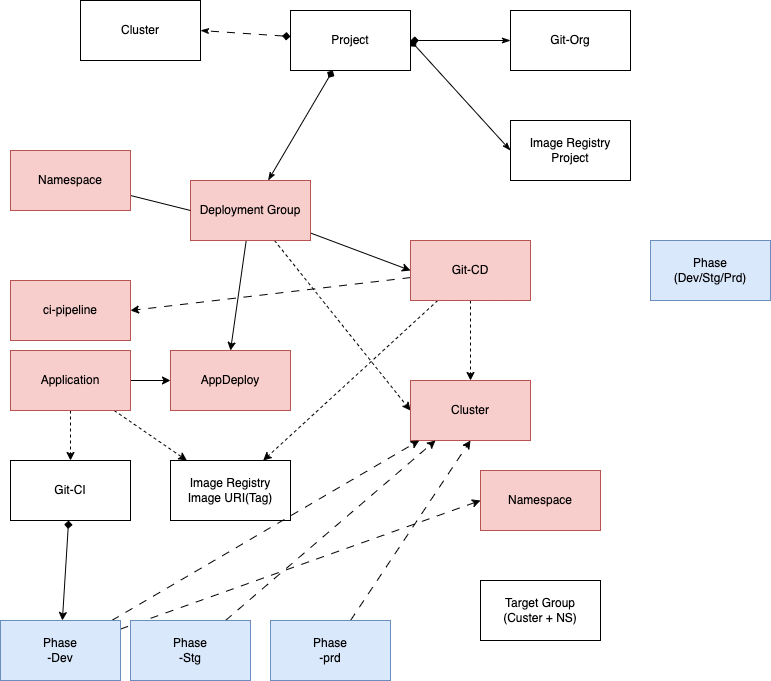

The diagram above was exported from draw.io. Its source (the exported page's mxGraphModel, read from the mxfile embedded in the PNG):
<mxGraphModel dx="1139" dy="526" grid="1" gridSize="10" guides="1" tooltips="1" connect="1" arrows="1" fold="1" page="1" pageScale="1" pageWidth="827" pageHeight="1169" math="0" shadow="0">
  <root>
    <mxCell id="0" />
    <mxCell id="1" parent="0" />
    <mxCell id="5" value="" style="edgeStyle=none;html=1;endArrow=classicThin;endFill=1;startArrow=diamond;startFill=1;" edge="1" parent="1" source="2" target="4">
      <mxGeometry relative="1" as="geometry" />
    </mxCell>
    <mxCell id="RdvoifWktc0VJfj0O0ex-12" style="edgeStyle=none;html=1;entryX=1;entryY=0.5;entryDx=0;entryDy=0;dashed=1;dashPattern=8 8;startArrow=diamond;startFill=1;endArrow=classicThin;endFill=1;" edge="1" parent="1" source="2" target="9">
      <mxGeometry relative="1" as="geometry" />
    </mxCell>
    <mxCell id="2" value="Project" style="rounded=0;whiteSpace=wrap;html=1;" vertex="1" parent="1">
      <mxGeometry x="310" y="50" width="120" height="60" as="geometry" />
    </mxCell>
    <mxCell id="RdvoifWktc0VJfj0O0ex-15" style="edgeStyle=none;html=1;entryX=0;entryY=0.5;entryDx=0;entryDy=0;startArrow=none;startFill=0;endArrow=classic;endFill=1;" edge="1" parent="1" source="4" target="RdvoifWktc0VJfj0O0ex-14">
      <mxGeometry relative="1" as="geometry" />
    </mxCell>
    <mxCell id="RdvoifWktc0VJfj0O0ex-20" style="edgeStyle=none;html=1;entryX=0.5;entryY=0;entryDx=0;entryDy=0;startArrow=none;startFill=0;endArrow=classic;endFill=1;" edge="1" parent="1" source="4" target="6">
      <mxGeometry relative="1" as="geometry" />
    </mxCell>
    <mxCell id="RdvoifWktc0VJfj0O0ex-25" style="edgeStyle=none;html=1;entryX=0;entryY=0.5;entryDx=0;entryDy=0;dashed=1;startArrow=none;startFill=0;endArrow=classic;endFill=1;" edge="1" parent="1" source="4" target="RdvoifWktc0VJfj0O0ex-24">
      <mxGeometry relative="1" as="geometry" />
    </mxCell>
    <mxCell id="4" value="Deployment Group" style="rounded=0;whiteSpace=wrap;html=1;fillColor=#f8cecc;strokeColor=#b85450;" vertex="1" parent="1">
      <mxGeometry x="210" y="220" width="120" height="60" as="geometry" />
    </mxCell>
    <mxCell id="RdvoifWktc0VJfj0O0ex-19" style="edgeStyle=none;html=1;entryX=0;entryY=0.5;entryDx=0;entryDy=0;startArrow=none;startFill=0;endArrow=classic;endFill=1;exitX=1;exitY=0.5;exitDx=0;exitDy=0;" edge="1" parent="1" source="RdvoifWktc0VJfj0O0ex-16" target="6">
      <mxGeometry relative="1" as="geometry">
        <mxPoint x="190" y="510" as="sourcePoint" />
      </mxGeometry>
    </mxCell>
    <mxCell id="6" value="AppDeploy" style="rounded=0;whiteSpace=wrap;html=1;fillColor=#f8cecc;strokeColor=#b85450;" vertex="1" parent="1">
      <mxGeometry x="190" y="390" width="120" height="60" as="geometry" />
    </mxCell>
    <mxCell id="7" value="Git-Org" style="rounded=0;whiteSpace=wrap;html=1;" vertex="1" parent="1">
      <mxGeometry x="530" y="50" width="120" height="60" as="geometry" />
    </mxCell>
    <mxCell id="8" value="Image Registry&lt;br&gt;Project" style="rounded=0;whiteSpace=wrap;html=1;" vertex="1" parent="1">
      <mxGeometry x="530" y="160" width="120" height="60" as="geometry" />
    </mxCell>
    <mxCell id="9" value="Cluster" style="rounded=0;whiteSpace=wrap;html=1;" vertex="1" parent="1">
      <mxGeometry x="100" y="40" width="120" height="60" as="geometry" />
    </mxCell>
    <mxCell id="RdvoifWktc0VJfj0O0ex-13" style="edgeStyle=none;html=1;entryX=0;entryY=0.5;entryDx=0;entryDy=0;startArrow=none;startFill=0;endArrow=none;endFill=0;" edge="1" parent="1" source="10" target="4">
      <mxGeometry relative="1" as="geometry" />
    </mxCell>
    <mxCell id="10" value="Namespace" style="rounded=0;whiteSpace=wrap;html=1;fillColor=#f8cecc;strokeColor=#b85450;" vertex="1" parent="1">
      <mxGeometry x="30" y="190" width="120" height="60" as="geometry" />
    </mxCell>
    <mxCell id="RdvoifWktc0VJfj0O0ex-10" value="" style="edgeStyle=none;html=1;endArrow=classicThin;endFill=1;startArrow=diamond;startFill=1;exitX=1;exitY=0.5;exitDx=0;exitDy=0;entryX=0;entryY=0.5;entryDx=0;entryDy=0;" edge="1" parent="1" source="2" target="7">
      <mxGeometry relative="1" as="geometry">
        <mxPoint x="430" y="170" as="sourcePoint" />
        <mxPoint x="283.57142857142856" y="290" as="targetPoint" />
      </mxGeometry>
    </mxCell>
    <mxCell id="RdvoifWktc0VJfj0O0ex-11" value="" style="edgeStyle=none;html=1;endArrow=classicThin;endFill=1;startArrow=diamond;startFill=1;exitX=1;exitY=0.5;exitDx=0;exitDy=0;entryX=0;entryY=0.5;entryDx=0;entryDy=0;" edge="1" parent="1" source="2" target="8">
      <mxGeometry relative="1" as="geometry">
        <mxPoint x="356.42857142857144" y="220" as="sourcePoint" />
        <mxPoint x="293.57142857142856" y="300" as="targetPoint" />
      </mxGeometry>
    </mxCell>
    <mxCell id="QjkK3MR_LA_QGpSqFJoJ-10" style="edgeStyle=none;html=1;startArrow=none;startFill=0;endArrow=classic;endFill=1;dashed=1;" edge="1" parent="1" source="RdvoifWktc0VJfj0O0ex-14" target="RdvoifWktc0VJfj0O0ex-22">
      <mxGeometry relative="1" as="geometry" />
    </mxCell>
    <mxCell id="QjkK3MR_LA_QGpSqFJoJ-11" style="edgeStyle=none;html=1;entryX=0.5;entryY=0;entryDx=0;entryDy=0;startArrow=none;startFill=0;endArrow=classic;endFill=1;dashed=1;" edge="1" parent="1" source="RdvoifWktc0VJfj0O0ex-14" target="RdvoifWktc0VJfj0O0ex-24">
      <mxGeometry relative="1" as="geometry" />
    </mxCell>
    <mxCell id="lFgGsWuqjY6-sN7okAes-24" style="edgeStyle=none;html=1;entryX=1;entryY=0.5;entryDx=0;entryDy=0;dashed=1;dashPattern=8 8;startArrow=none;startFill=0;endArrow=classic;endFill=1;" edge="1" parent="1" source="RdvoifWktc0VJfj0O0ex-14" target="lFgGsWuqjY6-sN7okAes-23">
      <mxGeometry relative="1" as="geometry" />
    </mxCell>
    <mxCell id="RdvoifWktc0VJfj0O0ex-14" value="Git-CD" style="rounded=0;whiteSpace=wrap;html=1;fillColor=#f8cecc;strokeColor=#b85450;" vertex="1" parent="1">
      <mxGeometry x="430" y="280" width="120" height="60" as="geometry" />
    </mxCell>
    <mxCell id="RdvoifWktc0VJfj0O0ex-18" style="edgeStyle=none;html=1;entryX=0.5;entryY=0;entryDx=0;entryDy=0;startArrow=none;startFill=0;endArrow=classic;endFill=1;dashed=1;" edge="1" parent="1" source="RdvoifWktc0VJfj0O0ex-16" target="RdvoifWktc0VJfj0O0ex-17">
      <mxGeometry relative="1" as="geometry" />
    </mxCell>
    <mxCell id="RdvoifWktc0VJfj0O0ex-23" style="edgeStyle=none;html=1;dashed=1;startArrow=none;startFill=0;endArrow=classic;endFill=1;" edge="1" parent="1" source="RdvoifWktc0VJfj0O0ex-16" target="RdvoifWktc0VJfj0O0ex-22">
      <mxGeometry relative="1" as="geometry" />
    </mxCell>
    <mxCell id="RdvoifWktc0VJfj0O0ex-16" value="Application" style="rounded=0;whiteSpace=wrap;html=1;fillColor=#f8cecc;strokeColor=#b85450;" vertex="1" parent="1">
      <mxGeometry x="30" y="390" width="120" height="60" as="geometry" />
    </mxCell>
    <mxCell id="lFgGsWuqjY6-sN7okAes-13" style="edgeStyle=none;html=1;startArrow=diamond;startFill=1;endArrow=classic;endFill=1;" edge="1" parent="1" source="RdvoifWktc0VJfj0O0ex-17" target="lFgGsWuqjY6-sN7okAes-12">
      <mxGeometry relative="1" as="geometry" />
    </mxCell>
    <mxCell id="RdvoifWktc0VJfj0O0ex-17" value="Git-CI" style="rounded=0;whiteSpace=wrap;html=1;" vertex="1" parent="1">
      <mxGeometry x="30" y="500" width="120" height="60" as="geometry" />
    </mxCell>
    <mxCell id="RdvoifWktc0VJfj0O0ex-22" value="Image Registry&lt;br&gt;Image URI(Tag)" style="rounded=0;whiteSpace=wrap;html=1;" vertex="1" parent="1">
      <mxGeometry x="190" y="500" width="120" height="60" as="geometry" />
    </mxCell>
    <mxCell id="RdvoifWktc0VJfj0O0ex-24" value="Cluster" style="rounded=0;whiteSpace=wrap;html=1;fillColor=#f8cecc;strokeColor=#b85450;" vertex="1" parent="1">
      <mxGeometry x="430" y="420" width="120" height="60" as="geometry" />
    </mxCell>
    <mxCell id="lFgGsWuqjY6-sN7okAes-10" value="Phase&lt;br&gt;(Dev/Stg/Prd)" style="rounded=0;whiteSpace=wrap;html=1;fillColor=#dae8fc;strokeColor=#6c8ebf;" vertex="1" parent="1">
      <mxGeometry x="670" y="280" width="120" height="60" as="geometry" />
    </mxCell>
    <mxCell id="lFgGsWuqjY6-sN7okAes-16" style="edgeStyle=none;html=1;startArrow=none;startFill=0;endArrow=classic;endFill=1;dashed=1;dashPattern=8 8;" edge="1" parent="1" source="lFgGsWuqjY6-sN7okAes-12" target="RdvoifWktc0VJfj0O0ex-24">
      <mxGeometry relative="1" as="geometry" />
    </mxCell>
    <mxCell id="lFgGsWuqjY6-sN7okAes-20" style="edgeStyle=none;html=1;entryX=0;entryY=0.5;entryDx=0;entryDy=0;dashed=1;dashPattern=8 8;startArrow=none;startFill=0;endArrow=classic;endFill=1;" edge="1" parent="1" source="lFgGsWuqjY6-sN7okAes-12" target="lFgGsWuqjY6-sN7okAes-19">
      <mxGeometry relative="1" as="geometry" />
    </mxCell>
    <mxCell id="lFgGsWuqjY6-sN7okAes-12" value="Phase&lt;br&gt;-Dev" style="rounded=0;whiteSpace=wrap;html=1;fillColor=#dae8fc;strokeColor=#6c8ebf;" vertex="1" parent="1">
      <mxGeometry x="20" y="660" width="120" height="60" as="geometry" />
    </mxCell>
    <mxCell id="lFgGsWuqjY6-sN7okAes-17" style="edgeStyle=none;html=1;startArrow=none;startFill=0;endArrow=classic;endFill=1;dashed=1;dashPattern=8 8;" edge="1" parent="1" source="lFgGsWuqjY6-sN7okAes-14" target="RdvoifWktc0VJfj0O0ex-24">
      <mxGeometry relative="1" as="geometry" />
    </mxCell>
    <mxCell id="lFgGsWuqjY6-sN7okAes-14" value="Phase&lt;br&gt;-Stg" style="rounded=0;whiteSpace=wrap;html=1;fillColor=#dae8fc;strokeColor=#6c8ebf;" vertex="1" parent="1">
      <mxGeometry x="150" y="660" width="120" height="60" as="geometry" />
    </mxCell>
    <mxCell id="lFgGsWuqjY6-sN7okAes-18" style="edgeStyle=none;html=1;entryX=0.5;entryY=1;entryDx=0;entryDy=0;startArrow=none;startFill=0;endArrow=classic;endFill=1;dashed=1;dashPattern=8 8;" edge="1" parent="1" source="lFgGsWuqjY6-sN7okAes-15" target="RdvoifWktc0VJfj0O0ex-24">
      <mxGeometry relative="1" as="geometry" />
    </mxCell>
    <mxCell id="lFgGsWuqjY6-sN7okAes-15" value="Phase&lt;br&gt;-prd" style="rounded=0;whiteSpace=wrap;html=1;fillColor=#dae8fc;strokeColor=#6c8ebf;" vertex="1" parent="1">
      <mxGeometry x="290" y="660" width="120" height="60" as="geometry" />
    </mxCell>
    <mxCell id="lFgGsWuqjY6-sN7okAes-19" value="Namespace" style="rounded=0;whiteSpace=wrap;html=1;fillColor=#f8cecc;strokeColor=#b85450;" vertex="1" parent="1">
      <mxGeometry x="500" y="510" width="120" height="60" as="geometry" />
    </mxCell>
    <mxCell id="lFgGsWuqjY6-sN7okAes-22" value="Target Group&lt;br&gt;(Custer + NS)" style="rounded=0;whiteSpace=wrap;html=1;" vertex="1" parent="1">
      <mxGeometry x="500" y="620" width="120" height="60" as="geometry" />
    </mxCell>
    <mxCell id="lFgGsWuqjY6-sN7okAes-23" value="ci-pipeline" style="rounded=0;whiteSpace=wrap;html=1;fillColor=#f8cecc;strokeColor=#b85450;" vertex="1" parent="1">
      <mxGeometry x="30" y="320" width="120" height="60" as="geometry" />
    </mxCell>
  </root>
</mxGraphModel>